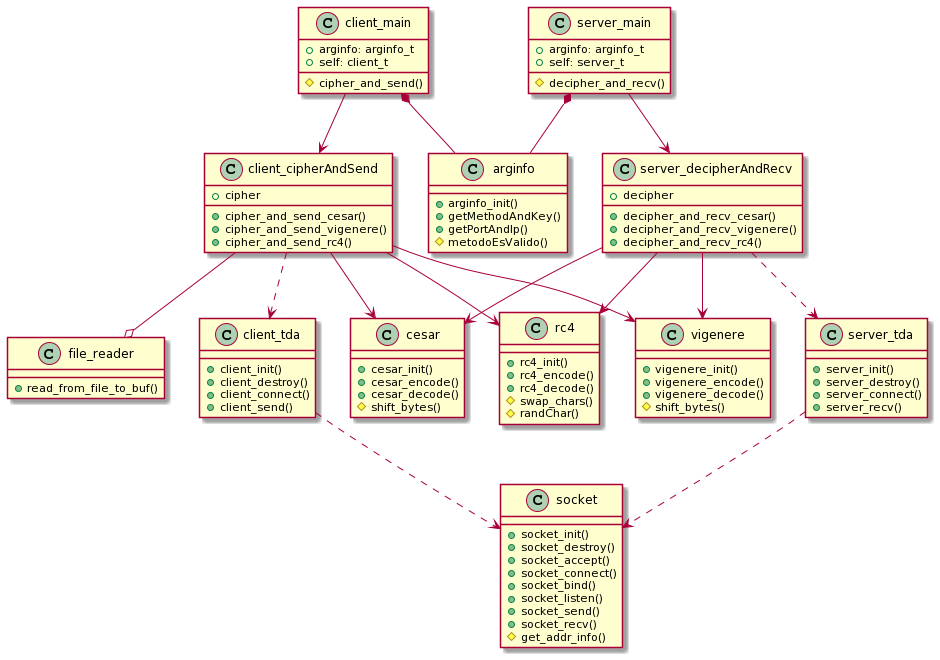

The diagram above was rendered by PlantUML. Its source (embedded in the PNG):
@startuml
class client_main{
	+arginfo: arginfo_t
	+self: client_t
	#cipher_and_send()
}
	
class server_main{
	+arginfo: arginfo_t
	+self: server_t
	#decipher_and_recv()
}
	
class client_cipherAndSend{
	+cipher
	+cipher_and_send_cesar()
	+cipher_and_send_vigenere()
	+cipher_and_send_rc4()
}
	
class server_decipherAndRecv{
	+decipher
	+decipher_and_recv_cesar()
	+decipher_and_recv_vigenere()
	+decipher_and_recv_rc4()
}
	
class arginfo{
	+arginfo_init()
	+getMethodAndKey()
	+getPortAndIp()
	#metodoEsValido()
}
	
class socket{
	+socket_init()
	+socket_destroy()
	+socket_accept()
	+socket_connect()
	+socket_bind()
	+socket_listen()
	+socket_send()
	+socket_recv()
	#get_addr_info()
}

class file_reader{
	+read_from_file_to_buf()
}
	
class server_tda{
	+server_init()
	+server_destroy()
	+server_connect()
	+server_recv()
}
	
class client_tda{
	+client_init()
	+client_destroy()
	+client_connect()
	+client_send()
}
	
class cesar{
	+cesar_init()
	+cesar_encode()
	+cesar_decode()
	#shift_bytes()
}
	
class rc4{
	+rc4_init()
	+rc4_encode()
	+rc4_decode()
	#swap_chars()
	#randChar()
}
	
class vigenere{
	+vigenere_init()
	+vigenere_encode()
	+vigenere_decode()
	#shift_bytes()
}
	
client_main --> client_cipherAndSend
client_cipherAndSend ..> client_tda
server_main --> server_decipherAndRecv
server_decipherAndRecv ..> server_tda
client_main *-- arginfo
server_main *-- arginfo

client_cipherAndSend --> cesar
client_cipherAndSend --> rc4
client_cipherAndSend --> vigenere
client_cipherAndSend --o file_reader

server_decipherAndRecv --> cesar
server_decipherAndRecv --> rc4
server_decipherAndRecv --> vigenere

client_tda ..> socket
server_tda ..> socket
@enduml